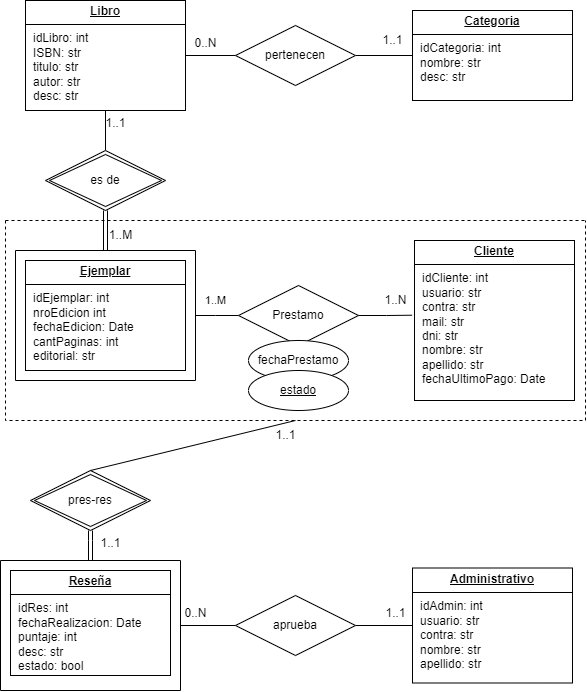

The diagram above was exported from draw.io. Its source (the exported page's mxGraphModel, read from the mxfile embedded in the PNG):
<mxGraphModel dx="1195" dy="715" grid="1" gridSize="10" guides="1" tooltips="1" connect="1" arrows="1" fold="1" page="1" pageScale="1" pageWidth="1654" pageHeight="1169" math="0" shadow="0">
  <root>
    <mxCell id="0" />
    <mxCell id="1" parent="0" />
    <mxCell id="TgJakr_vnPAnP4ZirTuv-3" value="&lt;p style=&quot;margin:0px;margin-top:4px;text-align:center;text-decoration:underline;&quot;&gt;&lt;b&gt;Categoria&lt;/b&gt;&lt;/p&gt;&lt;hr size=&quot;1&quot; style=&quot;border-style:solid;&quot;&gt;&lt;p style=&quot;margin:0px;margin-left:8px;&quot;&gt;idCategoria: int&lt;/p&gt;&lt;p style=&quot;margin:0px;margin-left:8px;&quot;&gt;nombre: str&lt;/p&gt;&lt;p style=&quot;margin:0px;margin-left:8px;&quot;&gt;desc: str&lt;/p&gt;" style="verticalAlign=top;align=left;overflow=fill;html=1;whiteSpace=wrap;" vertex="1" parent="1">
      <mxGeometry x="417" y="30" width="160" height="90" as="geometry" />
    </mxCell>
    <mxCell id="TgJakr_vnPAnP4ZirTuv-5" value="&lt;p style=&quot;margin:0px;margin-top:4px;text-align:center;text-decoration:underline;&quot;&gt;&lt;b&gt;Libro&lt;/b&gt;&lt;/p&gt;&lt;hr size=&quot;1&quot; style=&quot;border-style:solid;&quot;&gt;&lt;p style=&quot;margin:0px;margin-left:8px;&quot;&gt;idLibro: int&lt;/p&gt;&lt;p style=&quot;margin:0px;margin-left:8px;&quot;&gt;ISBN: str&lt;/p&gt;&lt;p style=&quot;margin:0px;margin-left:8px;&quot;&gt;&lt;span style=&quot;background-color: initial;&quot;&gt;titulo: str&lt;/span&gt;&lt;/p&gt;&lt;p style=&quot;margin:0px;margin-left:8px;&quot;&gt;&lt;span style=&quot;background-color: initial;&quot;&gt;autor: str&lt;/span&gt;&lt;/p&gt;&lt;p style=&quot;margin:0px;margin-left:8px;&quot;&gt;desc: str&lt;/p&gt;&lt;p style=&quot;margin:0px;margin-left:8px;&quot;&gt;&lt;br&gt;&lt;/p&gt;" style="verticalAlign=top;align=left;overflow=fill;html=1;whiteSpace=wrap;" vertex="1" parent="1">
      <mxGeometry x="30" y="20" width="160" height="110" as="geometry" />
    </mxCell>
    <mxCell id="TgJakr_vnPAnP4ZirTuv-7" style="edgeStyle=orthogonalEdgeStyle;rounded=0;orthogonalLoop=1;jettySize=auto;html=1;entryX=1;entryY=0.5;entryDx=0;entryDy=0;endArrow=none;endFill=0;" edge="1" parent="1" source="TgJakr_vnPAnP4ZirTuv-6" target="TgJakr_vnPAnP4ZirTuv-5">
      <mxGeometry relative="1" as="geometry" />
    </mxCell>
    <mxCell id="TgJakr_vnPAnP4ZirTuv-8" style="edgeStyle=orthogonalEdgeStyle;rounded=0;orthogonalLoop=1;jettySize=auto;html=1;entryX=0;entryY=0.5;entryDx=0;entryDy=0;endArrow=none;endFill=0;" edge="1" parent="1" source="TgJakr_vnPAnP4ZirTuv-6" target="TgJakr_vnPAnP4ZirTuv-3">
      <mxGeometry relative="1" as="geometry" />
    </mxCell>
    <mxCell id="TgJakr_vnPAnP4ZirTuv-6" value="pertenecen" style="shape=rhombus;perimeter=rhombusPerimeter;whiteSpace=wrap;html=1;align=center;" vertex="1" parent="1">
      <mxGeometry x="240" y="45" width="120" height="60" as="geometry" />
    </mxCell>
    <mxCell id="TgJakr_vnPAnP4ZirTuv-9" value="1..1" style="text;html=1;align=center;verticalAlign=middle;resizable=0;points=[];autosize=1;strokeColor=none;fillColor=none;" vertex="1" parent="1">
      <mxGeometry x="377" y="45" width="40" height="30" as="geometry" />
    </mxCell>
    <mxCell id="TgJakr_vnPAnP4ZirTuv-10" value="0..N" style="text;html=1;align=center;verticalAlign=middle;resizable=0;points=[];autosize=1;strokeColor=none;fillColor=none;" vertex="1" parent="1">
      <mxGeometry x="185" y="48" width="50" height="30" as="geometry" />
    </mxCell>
    <mxCell id="TgJakr_vnPAnP4ZirTuv-11" value="&lt;p style=&quot;margin:0px;margin-top:4px;text-align:center;text-decoration:underline;&quot;&gt;&lt;b&gt;Ejemplar&lt;/b&gt;&lt;/p&gt;&lt;hr size=&quot;1&quot; style=&quot;border-style:solid;&quot;&gt;&lt;p style=&quot;margin:0px;margin-left:8px;&quot;&gt;idEjemplar: int&lt;/p&gt;&lt;p style=&quot;margin:0px;margin-left:8px;&quot;&gt;nroEdicion int&lt;/p&gt;&lt;p style=&quot;margin:0px;margin-left:8px;&quot;&gt;&lt;span style=&quot;background-color: initial;&quot;&gt;fechaEdicion: Date&lt;/span&gt;&lt;/p&gt;&lt;p style=&quot;margin:0px;margin-left:8px;&quot;&gt;&lt;span style=&quot;background-color: initial;&quot;&gt;cantPaginas: int&lt;/span&gt;&lt;/p&gt;&lt;p style=&quot;margin:0px;margin-left:8px;&quot;&gt;editorial: str&lt;/p&gt;&lt;p style=&quot;margin:0px;margin-left:8px;&quot;&gt;&lt;br&gt;&lt;/p&gt;" style="verticalAlign=top;align=left;overflow=fill;html=1;whiteSpace=wrap;" vertex="1" parent="1">
      <mxGeometry x="30" y="280" width="160" height="110" as="geometry" />
    </mxCell>
    <mxCell id="TgJakr_vnPAnP4ZirTuv-13" style="edgeStyle=orthogonalEdgeStyle;rounded=0;orthogonalLoop=1;jettySize=auto;html=1;entryX=0.5;entryY=1;entryDx=0;entryDy=0;endArrow=none;endFill=0;" edge="1" parent="1" source="TgJakr_vnPAnP4ZirTuv-12" target="TgJakr_vnPAnP4ZirTuv-5">
      <mxGeometry relative="1" as="geometry" />
    </mxCell>
    <mxCell id="TgJakr_vnPAnP4ZirTuv-16" style="edgeStyle=orthogonalEdgeStyle;rounded=0;orthogonalLoop=1;jettySize=auto;html=1;entryX=0.5;entryY=0;entryDx=0;entryDy=0;endArrow=none;endFill=0;shape=link;" edge="1" parent="1" source="TgJakr_vnPAnP4ZirTuv-12" target="TgJakr_vnPAnP4ZirTuv-15">
      <mxGeometry relative="1" as="geometry" />
    </mxCell>
    <mxCell id="TgJakr_vnPAnP4ZirTuv-12" value="es de" style="shape=rhombus;double=1;perimeter=rhombusPerimeter;whiteSpace=wrap;html=1;align=center;" vertex="1" parent="1">
      <mxGeometry x="50" y="170" width="120" height="60" as="geometry" />
    </mxCell>
    <mxCell id="TgJakr_vnPAnP4ZirTuv-15" value="" style="swimlane;startSize=0;" vertex="1" parent="1">
      <mxGeometry x="20" y="270" width="180" height="130" as="geometry" />
    </mxCell>
    <mxCell id="TgJakr_vnPAnP4ZirTuv-17" value="1..1" style="text;html=1;align=center;verticalAlign=middle;resizable=0;points=[];autosize=1;strokeColor=none;fillColor=none;" vertex="1" parent="1">
      <mxGeometry x="100" y="128" width="40" height="30" as="geometry" />
    </mxCell>
    <mxCell id="TgJakr_vnPAnP4ZirTuv-19" value="&lt;p style=&quot;margin:0px;margin-top:4px;text-align:center;text-decoration:underline;&quot;&gt;&lt;b&gt;Cliente&lt;/b&gt;&lt;/p&gt;&lt;hr size=&quot;1&quot; style=&quot;border-style:solid;&quot;&gt;&lt;p style=&quot;margin:0px;margin-left:8px;&quot;&gt;idCliente: int&lt;/p&gt;&lt;p style=&quot;margin:0px;margin-left:8px;&quot;&gt;usuario: str&lt;/p&gt;&lt;p style=&quot;margin:0px;margin-left:8px;&quot;&gt;contra: str&lt;/p&gt;&lt;p style=&quot;margin:0px;margin-left:8px;&quot;&gt;mail: str&lt;/p&gt;&lt;p style=&quot;margin:0px;margin-left:8px;&quot;&gt;dni&lt;span style=&quot;background-color: initial;&quot;&gt;: str&lt;/span&gt;&lt;/p&gt;&lt;p style=&quot;margin:0px;margin-left:8px;&quot;&gt;&lt;span style=&quot;background-color: initial;&quot;&gt;nombre&lt;/span&gt;&lt;span style=&quot;background-color: initial;&quot;&gt;: str&lt;/span&gt;&lt;/p&gt;&lt;p style=&quot;margin:0px;margin-left:8px;&quot;&gt;&lt;span style=&quot;background-color: initial;&quot;&gt;apellido&lt;/span&gt;&lt;span style=&quot;background-color: initial;&quot;&gt;: str&lt;/span&gt;&lt;/p&gt;&lt;p style=&quot;margin:0px;margin-left:8px;&quot;&gt;&lt;span style=&quot;background-color: initial;&quot;&gt;fechaUltimoPago&lt;/span&gt;&lt;span style=&quot;background-color: initial;&quot;&gt;: Date&lt;/span&gt;&lt;/p&gt;" style="verticalAlign=top;align=left;overflow=fill;html=1;whiteSpace=wrap;" vertex="1" parent="1">
      <mxGeometry x="419" y="260" width="160" height="160" as="geometry" />
    </mxCell>
    <mxCell id="TgJakr_vnPAnP4ZirTuv-22" style="edgeStyle=orthogonalEdgeStyle;rounded=0;orthogonalLoop=1;jettySize=auto;html=1;entryX=1;entryY=0.5;entryDx=0;entryDy=0;endArrow=none;endFill=0;" edge="1" parent="1" source="TgJakr_vnPAnP4ZirTuv-20" target="TgJakr_vnPAnP4ZirTuv-15">
      <mxGeometry relative="1" as="geometry">
        <Array as="points">
          <mxPoint x="220" y="335" />
          <mxPoint x="220" y="335" />
        </Array>
      </mxGeometry>
    </mxCell>
    <mxCell id="TgJakr_vnPAnP4ZirTuv-28" value="1..M" style="edgeLabel;html=1;align=center;verticalAlign=middle;resizable=0;points=[];" vertex="1" connectable="0" parent="TgJakr_vnPAnP4ZirTuv-22">
      <mxGeometry x="0.6018" y="-2" relative="1" as="geometry">
        <mxPoint x="11" y="-13" as="offset" />
      </mxGeometry>
    </mxCell>
    <mxCell id="TgJakr_vnPAnP4ZirTuv-20" value="Prestamo" style="shape=rhombus;perimeter=rhombusPerimeter;whiteSpace=wrap;html=1;align=center;" vertex="1" parent="1">
      <mxGeometry x="243" y="305" width="120" height="60" as="geometry" />
    </mxCell>
    <mxCell id="TgJakr_vnPAnP4ZirTuv-23" value="fechaPrestamo" style="ellipse;whiteSpace=wrap;html=1;align=center;" vertex="1" parent="1">
      <mxGeometry x="253" y="360" width="100" height="40" as="geometry" />
    </mxCell>
    <mxCell id="TgJakr_vnPAnP4ZirTuv-24" value="estado" style="ellipse;whiteSpace=wrap;html=1;align=center;fontStyle=4;" vertex="1" parent="1">
      <mxGeometry x="253" y="390" width="100" height="40" as="geometry" />
    </mxCell>
    <mxCell id="TgJakr_vnPAnP4ZirTuv-26" style="edgeStyle=orthogonalEdgeStyle;rounded=0;orthogonalLoop=1;jettySize=auto;html=1;entryX=-0.015;entryY=0.467;entryDx=0;entryDy=0;entryPerimeter=0;endArrow=none;endFill=0;" edge="1" parent="1" source="TgJakr_vnPAnP4ZirTuv-20" target="TgJakr_vnPAnP4ZirTuv-19">
      <mxGeometry relative="1" as="geometry" />
    </mxCell>
    <mxCell id="TgJakr_vnPAnP4ZirTuv-29" value="1..N" style="text;html=1;align=center;verticalAlign=middle;resizable=0;points=[];autosize=1;strokeColor=none;fillColor=none;" vertex="1" parent="1">
      <mxGeometry x="375" y="305" width="50" height="30" as="geometry" />
    </mxCell>
    <mxCell id="TgJakr_vnPAnP4ZirTuv-30" value="" style="swimlane;startSize=0;dashed=1;" vertex="1" parent="1">
      <mxGeometry x="10" y="240" width="580" height="200" as="geometry" />
    </mxCell>
    <mxCell id="TgJakr_vnPAnP4ZirTuv-18" value="1..M" style="text;html=1;align=center;verticalAlign=middle;resizable=0;points=[];autosize=1;strokeColor=none;fillColor=none;" vertex="1" parent="TgJakr_vnPAnP4ZirTuv-30">
      <mxGeometry x="90" width="50" height="30" as="geometry" />
    </mxCell>
    <mxCell id="TgJakr_vnPAnP4ZirTuv-31" value="&lt;p style=&quot;margin:0px;margin-top:4px;text-align:center;text-decoration:underline;&quot;&gt;&lt;b&gt;Reseña&lt;/b&gt;&lt;/p&gt;&lt;hr size=&quot;1&quot; style=&quot;border-style:solid;&quot;&gt;&lt;p style=&quot;margin:0px;margin-left:8px;&quot;&gt;idRes: int&lt;/p&gt;&lt;p style=&quot;margin:0px;margin-left:8px;&quot;&gt;&lt;span style=&quot;background-color: initial;&quot;&gt;fechaRealizacion&lt;/span&gt;&lt;span style=&quot;background-color: initial;&quot;&gt;: Date&lt;/span&gt;&lt;/p&gt;&lt;p style=&quot;margin:0px;margin-left:8px;&quot;&gt;&lt;span style=&quot;background-color: initial;&quot;&gt;puntaje: int&lt;/span&gt;&lt;/p&gt;&lt;p style=&quot;margin:0px;margin-left:8px;&quot;&gt;&lt;span style=&quot;background-color: initial;&quot;&gt;desc&lt;/span&gt;&lt;span style=&quot;background-color: initial;&quot;&gt;: str&lt;/span&gt;&lt;/p&gt;&lt;p style=&quot;margin:0px;margin-left:8px;&quot;&gt;&lt;span style=&quot;background-color: initial;&quot;&gt;estado&lt;/span&gt;&lt;span style=&quot;background-color: initial;&quot;&gt;: bool&lt;/span&gt;&lt;/p&gt;&lt;p style=&quot;margin:0px;margin-left:8px;&quot;&gt;&lt;span style=&quot;color: rgba(0, 0, 0, 0); font-family: monospace; font-size: 0px; text-wrap: nowrap; background-color: initial;&quot;&gt;&lt;br&gt;&lt;/span&gt;&lt;/p&gt;&lt;p style=&quot;margin:0px;margin-left:8px;&quot;&gt;&lt;span style=&quot;color: rgba(0, 0, 0, 0); font-family: monospace; font-size: 0px; text-wrap: nowrap; background-color: initial;&quot;&gt;%3CmxGraphModel%3E%3Croot%3E%3CmxCell%20id%3D%220%22%2F%3E%3CmxCell%20id%3D%221%22%20parent%3D%220%22%2F%3E%3CmxCell%20id%3D%222%22%20value%3D%22%26lt%3Bp%20style%3D%26quot%3Bmargin%3A0px%3Bmargin-top%3A4px%3Btext-align%3Acenter%3Btext-decoration%3Aunderline%3B%26quot%3B%26gt%3B%26lt%3Bb%26gt%3BCliente%26lt%3B%2Fb%26gt%3B%26lt%3B%2Fp%26gt%3B%26lt%3Bhr%20size%3D%26quot%3B1%26quot%3B%20style%3D%26quot%3Bborder-style%3Asolid%3B%26quot%3B%26gt%3B%26lt%3Bp%20style%3D%26quot%3Bmargin%3A0px%3Bmargin-left%3A8px%3B%26quot%3B%26gt%3BidCliente%3A%20int%26lt%3B%2Fp%26gt%3B%26lt%3Bp%20style%3D%26quot%3Bmargin%3A0px%3Bmargin-left%3A8px%3B%26quot%3B%26gt%3Busuario%3A%20str%26lt%3B%2Fp%26gt%3B%26lt%3Bp%20style%3D%26quot%3Bmargin%3A0px%3Bmargin-left%3A8px%3B%26quot%3B%26gt%3Bcontra%3A%20str%26lt%3B%2Fp%26gt%3B%26lt%3Bp%20style%3D%26quot%3Bmargin%3A0px%3Bmargin-left%3A8px%3B%26quot%3B%26gt%3Bmail%3A%20str%26lt%3B%2Fp%26gt%3B%26lt%3Bp%20style%3D%26quot%3Bmargin%3A0px%3Bmargin-left%3A8px%3B%26quot%3B%26gt%3Bdni%26lt%3Bspan%20style%3D%26quot%3Bbackground-color%3A%20initial%3B%26quot%3B%26gt%3B%3A%20str%26lt%3B%2Fspan%26gt%3B%26lt%3B%2Fp%26gt%3B%26lt%3Bp%20style%3D%26quot%3Bmargin%3A0px%3Bmargin-left%3A8px%3B%26quot%3B%26gt%3B%26lt%3Bspan%20style%3D%26quot%3Bbackground-color%3A%20initial%3B%26quot%3B%26gt%3Bnombre%26lt%3B%2Fspan%26gt%3B%26lt%3Bspan%20style%3D%26quot%3Bbackground-color%3A%20initial%3B%26quot%3B%26gt%3B%3A%20str%26lt%3B%2Fspan%26gt%3B%26lt%3B%2Fp%26gt%3B%26lt%3Bp%20style%3D%26quot%3Bmargin%3A0px%3Bmargin-left%3A8px%3B%26quot%3B%26gt%3B%26lt%3Bspan%20style%3D%26quot%3Bbackground-color%3A%20initial%3B%26quot%3B%26gt%3Bapellido%26lt%3B%2Fspan%26gt%3B%26lt%3Bspan%20style%3D%26quot%3Bbackground-color%3A%20initial%3B%26quot%3B%26gt%3B%3A%20str%26lt%3B%2Fspan%26gt%3B%26lt%3B%2Fp%26gt%3B%26lt%3Bp%20style%3D%26quot%3Bmargin%3A0px%3Bmargin-left%3A8px%3B%26quot%3B%26gt%3B%26lt%3Bspan%20style%3D%26quot%3Bbackground-color%3A%20initial%3B%26quot%3B%26gt%3BfechaUltimoPago%26lt%3B%2Fspan%26gt%3B%26lt%3Bspan%20style%3D%26quot%3Bbackground-color%3A%20initial%3B%26quot%3B%26gt%3B%3A%20Date%26lt%3B%2Fspan%26gt%3B%26lt%3B%2Fp%26gt%3B%22%20style%3D%22verticalAlign%3Dtop%3Balign%3Dleft%3Boverflow%3Dfill%3Bhtml%3D1%3BwhiteSpace%3Dwrap%3B%22%20vertex%3D%221%22%20parent%3D%221%22%3E%3CmxGeometry%20x%3D%22419%22%20y%3D%22260%22%20width%3D%22160%22%20height%3D%22160%22%20as%3D%22geometry%22%2F%3E%3C%2FmxCell%3E%3C%2Froot%3E%3C%2FmxGraphModel%3E&lt;/span&gt;&lt;span style=&quot;background-color: initial; color: rgba(0, 0, 0, 0); font-family: monospace; font-size: 0px; text-wrap: nowrap;&quot;&gt;%3CmxGraphModel%3E%3Croot%3E%3CmxCell%20id%3D%220%22%2F%3E%3CmxCell%20id%3D%221%22%20parent%3D%220%22%2F%3E%3CmxCell%20id%3D%222%22%20value%3D%22%26lt%3Bp%20style%3D%26quot%3Bmargin%3A0px%3Bmargin-top%3A4px%3Btext-align%3Acenter%3Btext-decoration%3Aunderline%3B%26quot%3B%26gt%3B%26lt%3Bb%26gt%3BCliente%26lt%3B%2Fb%26gt%3B%26lt%3B%2Fp%26gt%3B%26lt%3Bhr%20size%3D%26quot%3B1%26quot%3B%20style%3D%26quot%3Bborder-style%3Asolid%3B%26quot%3B%26gt%3B%26lt%3Bp%20style%3D%26quot%3Bmargin%3A0px%3Bmargin-left%3A8px%3B%26quot%3B%26gt%3BidCliente%3A%20int%26lt%3B%2Fp%26gt%3B%26lt%3Bp%20style%3D%26quot%3Bmargin%3A0px%3Bmargin-left%3A8px%3B%26quot%3B%26gt%3Busuario%3A%20str%26lt%3B%2Fp%26gt%3B%26lt%3Bp%20style%3D%26quot%3Bmargin%3A0px%3Bmargin-left%3A8px%3B%26quot%3B%26gt%3Bcontra%3A%20str%26lt%3B%2Fp%26gt%3B%26lt%3Bp%20style%3D%26quot%3Bmargin%3A0px%3Bmargin-left%3A8px%3B%26quot%3B%26gt%3Bmail%3A%20str%26lt%3B%2Fp%26gt%3B%26lt%3Bp%20style%3D%26quot%3Bmargin%3A0px%3Bmargin-left%3A8px%3B%26quot%3B%26gt%3Bdni%26lt%3Bspan%20style%3D%26quot%3Bbackground-color%3A%20initial%3B%26quot%3B%26gt%3B%3A%20str%26lt%3B%2Fspan%26gt%3B%26lt%3B%2Fp%26gt%3B%26lt%3Bp%20style%3D%26quot%3Bmargin%3A0px%3Bmargin-left%3A8px%3B%26quot%3B%26gt%3B%26lt%3Bspan%20style%3D%26quot%3Bbackground-color%3A%20initial%3B%26quot%3B%26gt%3Bnombre%26lt%3B%2Fspan%26gt%3B%26lt%3Bspan%20style%3D%26quot%3Bbackground-color%3A%20initial%3B%26quot%3B%26gt%3B%3A%20str%26lt%3B%2Fspan%26gt%3B%26lt%3B%2Fp%26gt%3B%26lt%3Bp%20style%3D%26quot%3Bmargin%3A0px%3Bmargin-left%3A8px%3B%26quot%3B%26gt%3B%26lt%3Bspan%20style%3D%26quot%3Bbackground-color%3A%20initial%3B%26quot%3B%26gt%3Bapellido%26lt%3B%2Fspan%26gt%3B%26lt%3Bspan%20style%3D%26quot%3Bbackground-color%3A%20initial%3B%26quot%3B%26gt%3B%3A%20str%26lt%3B%2Fspan%26gt%3B%26lt%3B%2Fp%26gt%3B%26lt%3Bp%20style%3D%26quot%3Bmargin%3A0px%3Bmargin-left%3A8px%3B%26quot%3B%26gt%3B%26lt%3Bspan%20style%3D%26quot%3Bbackground-color%3A%20initial%3B%26quot%3B%26gt%3BfechaUltimoPago%26lt%3B%2Fspan%26gt%3B%26lt%3Bspan%20style%3D%26quot%3Bbackground-color%3A%20initial%3B%26quot%3B%26gt%3B%3A%20Date%26lt%3B%2Fspan%26gt%3B%26lt%3B%2Fp%26gt%3B%22%20style%3D%22verticalAlign%3Dtop%3Balign%3Dleft%3Boverflow%3Dfill%3Bhtml%3D1%3BwhiteSpace%3Dwrap%3B%22%20vertex%3D%221%22%20parent%3D%221%22%3E%3CmxGeometry%20x%3D%22419%22%20y%3D%22260%22%20width%3D%22160%22%20height%3D%22160%22%20as%3D%22geometry%22%2F%3E%3C%2FmxCell%3E%3C%2Froot%3E%3C%2FmxGraphModel%3E&lt;/span&gt;&lt;/p&gt;" style="verticalAlign=top;align=left;overflow=fill;html=1;whiteSpace=wrap;" vertex="1" parent="1">
      <mxGeometry x="15" y="590" width="160" height="105" as="geometry" />
    </mxCell>
    <mxCell id="TgJakr_vnPAnP4ZirTuv-32" value="" style="swimlane;startSize=0;" vertex="1" parent="1">
      <mxGeometry x="5" y="580" width="180" height="130" as="geometry" />
    </mxCell>
    <mxCell id="TgJakr_vnPAnP4ZirTuv-35" style="edgeStyle=orthogonalEdgeStyle;rounded=0;orthogonalLoop=1;jettySize=auto;html=1;entryX=0.5;entryY=0;entryDx=0;entryDy=0;endArrow=none;endFill=0;shape=link;" edge="1" parent="1" source="TgJakr_vnPAnP4ZirTuv-33" target="TgJakr_vnPAnP4ZirTuv-32">
      <mxGeometry relative="1" as="geometry" />
    </mxCell>
    <mxCell id="TgJakr_vnPAnP4ZirTuv-33" value="pres-res" style="shape=rhombus;double=1;perimeter=rhombusPerimeter;whiteSpace=wrap;html=1;align=center;" vertex="1" parent="1">
      <mxGeometry x="35" y="490" width="120" height="60" as="geometry" />
    </mxCell>
    <mxCell id="TgJakr_vnPAnP4ZirTuv-36" value="1..1" style="text;html=1;align=center;verticalAlign=middle;resizable=0;points=[];autosize=1;strokeColor=none;fillColor=none;" vertex="1" parent="1">
      <mxGeometry x="270" y="440" width="40" height="30" as="geometry" />
    </mxCell>
    <mxCell id="TgJakr_vnPAnP4ZirTuv-37" value="1..1" style="text;html=1;align=center;verticalAlign=middle;resizable=0;points=[];autosize=1;strokeColor=none;fillColor=none;" vertex="1" parent="1">
      <mxGeometry x="95" y="548" width="40" height="30" as="geometry" />
    </mxCell>
    <mxCell id="TgJakr_vnPAnP4ZirTuv-38" value="" style="endArrow=none;html=1;rounded=0;exitX=0.5;exitY=0;exitDx=0;exitDy=0;entryX=0.5;entryY=1;entryDx=0;entryDy=0;" edge="1" parent="1" source="TgJakr_vnPAnP4ZirTuv-33" target="TgJakr_vnPAnP4ZirTuv-30">
      <mxGeometry width="50" height="50" relative="1" as="geometry">
        <mxPoint x="110" y="490" as="sourcePoint" />
        <mxPoint x="160" y="440" as="targetPoint" />
      </mxGeometry>
    </mxCell>
    <mxCell id="TgJakr_vnPAnP4ZirTuv-39" value="&lt;p style=&quot;margin:0px;margin-top:4px;text-align:center;text-decoration:underline;&quot;&gt;&lt;b&gt;Administrativo&lt;/b&gt;&lt;/p&gt;&lt;hr size=&quot;1&quot; style=&quot;border-style:solid;&quot;&gt;&lt;p style=&quot;margin:0px;margin-left:8px;&quot;&gt;idAdmin: int&lt;/p&gt;&lt;p style=&quot;margin:0px;margin-left:8px;&quot;&gt;usuario: str&lt;/p&gt;&lt;p style=&quot;margin:0px;margin-left:8px;&quot;&gt;contra: str&lt;/p&gt;&lt;p style=&quot;margin:0px;margin-left:8px;&quot;&gt;&lt;span style=&quot;background-color: initial;&quot;&gt;nombre&lt;/span&gt;&lt;span style=&quot;background-color: initial;&quot;&gt;: str&lt;/span&gt;&lt;/p&gt;&lt;p style=&quot;margin:0px;margin-left:8px;&quot;&gt;&lt;span style=&quot;background-color: initial;&quot;&gt;apellido&lt;/span&gt;&lt;span style=&quot;background-color: initial;&quot;&gt;: str&lt;/span&gt;&lt;/p&gt;" style="verticalAlign=top;align=left;overflow=fill;html=1;whiteSpace=wrap;" vertex="1" parent="1">
      <mxGeometry x="417" y="587.5" width="160" height="115" as="geometry" />
    </mxCell>
    <mxCell id="TgJakr_vnPAnP4ZirTuv-41" style="edgeStyle=orthogonalEdgeStyle;rounded=0;orthogonalLoop=1;jettySize=auto;html=1;entryX=1;entryY=0.5;entryDx=0;entryDy=0;endArrow=none;endFill=0;" edge="1" parent="1" source="TgJakr_vnPAnP4ZirTuv-40" target="TgJakr_vnPAnP4ZirTuv-32">
      <mxGeometry relative="1" as="geometry" />
    </mxCell>
    <mxCell id="TgJakr_vnPAnP4ZirTuv-42" style="edgeStyle=orthogonalEdgeStyle;rounded=0;orthogonalLoop=1;jettySize=auto;html=1;entryX=0;entryY=0.5;entryDx=0;entryDy=0;endArrow=none;endFill=0;" edge="1" parent="1" source="TgJakr_vnPAnP4ZirTuv-40" target="TgJakr_vnPAnP4ZirTuv-39">
      <mxGeometry relative="1" as="geometry" />
    </mxCell>
    <mxCell id="TgJakr_vnPAnP4ZirTuv-40" value="aprueba" style="shape=rhombus;perimeter=rhombusPerimeter;whiteSpace=wrap;html=1;align=center;" vertex="1" parent="1">
      <mxGeometry x="240" y="615" width="120" height="60" as="geometry" />
    </mxCell>
    <mxCell id="TgJakr_vnPAnP4ZirTuv-43" value="1..1" style="text;html=1;align=center;verticalAlign=middle;resizable=0;points=[];autosize=1;strokeColor=none;fillColor=none;" vertex="1" parent="1">
      <mxGeometry x="380" y="618" width="40" height="30" as="geometry" />
    </mxCell>
    <mxCell id="TgJakr_vnPAnP4ZirTuv-44" value="0..N" style="text;html=1;align=center;verticalAlign=middle;resizable=0;points=[];autosize=1;strokeColor=none;fillColor=none;" vertex="1" parent="1">
      <mxGeometry x="175" y="618" width="50" height="30" as="geometry" />
    </mxCell>
  </root>
</mxGraphModel>